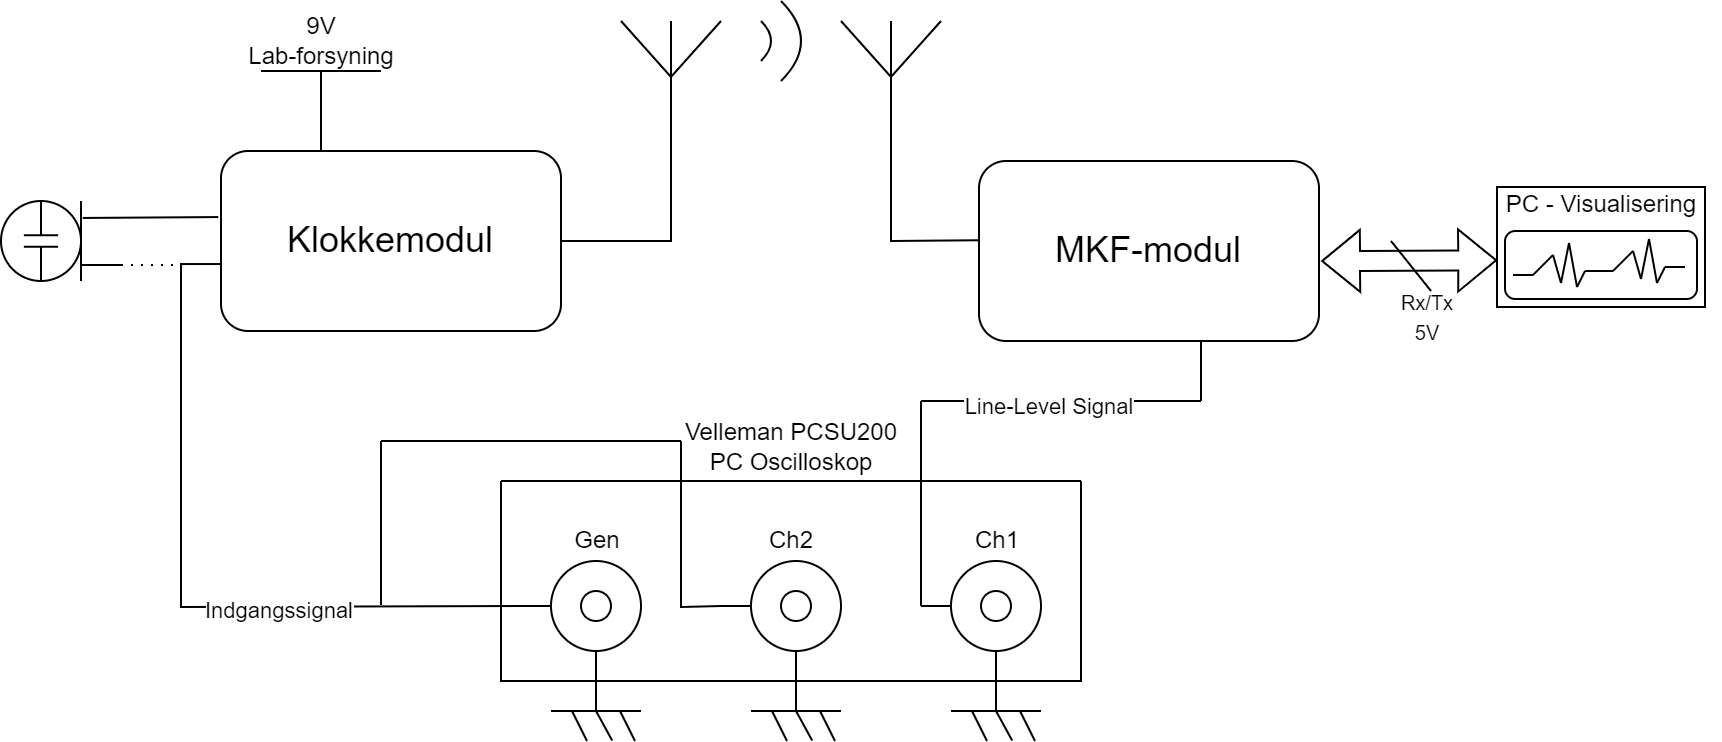

The diagram above was exported from draw.io. Its source (the exported page's mxGraphModel, read from the mxfile embedded in the PNG):
<mxGraphModel dx="1050" dy="522" grid="1" gridSize="5" guides="1" tooltips="1" connect="1" arrows="1" fold="1" page="1" pageScale="1" pageWidth="1169" pageHeight="827" math="0" shadow="0">
  <root>
    <mxCell id="0" />
    <mxCell id="1" parent="0" />
    <mxCell id="2" value="" style="endArrow=none;html=1;rounded=0;" edge="1" parent="1">
      <mxGeometry width="50" height="50" relative="1" as="geometry">
        <mxPoint x="840" y="460" as="sourcePoint" />
        <mxPoint x="840" y="340" as="targetPoint" />
      </mxGeometry>
    </mxCell>
    <mxCell id="3" value="" style="verticalLabelPosition=bottom;shadow=0;dashed=0;align=center;html=1;verticalAlign=top;shape=mxgraph.electrical.radio.aerial_-_antenna_1;" vertex="1" parent="1">
      <mxGeometry x="550" y="270" width="50" height="70" as="geometry" />
    </mxCell>
    <mxCell id="4" value="" style="verticalLabelPosition=bottom;shadow=0;dashed=0;align=center;html=1;verticalAlign=top;shape=mxgraph.electrical.radio.aerial_-_antenna_1;" vertex="1" parent="1">
      <mxGeometry x="660" y="270" width="50" height="70" as="geometry" />
    </mxCell>
    <mxCell id="5" value="" style="endArrow=none;html=1;rounded=0;curved=1;" edge="1" parent="1">
      <mxGeometry width="50" height="50" relative="1" as="geometry">
        <mxPoint x="630" y="300" as="sourcePoint" />
        <mxPoint x="630" y="260" as="targetPoint" />
        <Array as="points">
          <mxPoint x="650" y="280" />
        </Array>
      </mxGeometry>
    </mxCell>
    <mxCell id="6" value="" style="endArrow=none;html=1;rounded=0;curved=1;" edge="1" parent="1">
      <mxGeometry width="50" height="50" relative="1" as="geometry">
        <mxPoint x="620" y="290" as="sourcePoint" />
        <mxPoint x="620" y="270" as="targetPoint" />
        <Array as="points">
          <mxPoint x="630" y="280" />
        </Array>
      </mxGeometry>
    </mxCell>
    <mxCell id="7" value="&lt;font style=&quot;font-size: 18px;&quot;&gt;Klokkemodul&lt;/font&gt;" style="rounded=1;whiteSpace=wrap;html=1;" vertex="1" parent="1">
      <mxGeometry x="350" y="335" width="170" height="90" as="geometry" />
    </mxCell>
    <mxCell id="8" value="" style="group;flipV=1;" vertex="1" connectable="0" parent="1">
      <mxGeometry x="240" y="360" width="60" height="40" as="geometry" />
    </mxCell>
    <mxCell id="9" value="" style="endArrow=none;html=1;rounded=0;exitX=-0.023;exitY=0.212;exitDx=0;exitDy=0;exitPerimeter=0;entryX=-0.008;entryY=0.367;entryDx=0;entryDy=0;entryPerimeter=0;" edge="1" parent="8" target="7">
      <mxGeometry width="50" height="50" relative="1" as="geometry">
        <mxPoint x="40.920000000000016" y="8.480000000000018" as="sourcePoint" />
        <mxPoint x="130" y="10" as="targetPoint" />
      </mxGeometry>
    </mxCell>
    <mxCell id="10" value="" style="verticalLabelPosition=bottom;shadow=0;dashed=0;align=center;html=1;verticalAlign=top;shape=mxgraph.electrical.radio.electret_microphone;rotation=-180;" vertex="1" parent="8">
      <mxGeometry width="40" height="40" as="geometry" />
    </mxCell>
    <mxCell id="11" value="" style="endArrow=none;html=1;rounded=0;" edge="1" parent="8">
      <mxGeometry width="50" height="50" relative="1" as="geometry">
        <mxPoint x="40" y="32" as="sourcePoint" />
        <mxPoint x="60" y="32" as="targetPoint" />
      </mxGeometry>
    </mxCell>
    <mxCell id="12" value="" style="verticalLabelPosition=top;verticalAlign=bottom;shape=mxgraph.electrical.signal_sources.vdd;shadow=0;dashed=0;align=center;strokeWidth=1;fontSize=24;html=1;flipV=1;" vertex="1" parent="1">
      <mxGeometry x="370" y="295" width="60" height="40" as="geometry" />
    </mxCell>
    <mxCell id="13" value="9V&lt;div&gt;Lab-forsyning&lt;/div&gt;" style="text;html=1;align=center;verticalAlign=middle;resizable=0;points=[];autosize=1;strokeColor=none;fillColor=none;" vertex="1" parent="1">
      <mxGeometry x="350" y="260" width="100" height="40" as="geometry" />
    </mxCell>
    <mxCell id="14" value="" style="endArrow=none;html=1;rounded=0;exitX=1;exitY=0.5;exitDx=0;exitDy=0;entryX=0.5;entryY=1;entryDx=0;entryDy=0;entryPerimeter=0;" edge="1" source="7" target="3" parent="1">
      <mxGeometry width="50" height="50" relative="1" as="geometry">
        <mxPoint x="590" y="430" as="sourcePoint" />
        <mxPoint x="640" y="380" as="targetPoint" />
        <Array as="points">
          <mxPoint x="575" y="380" />
        </Array>
      </mxGeometry>
    </mxCell>
    <mxCell id="15" value="" style="swimlane;startSize=0;" vertex="1" parent="1">
      <mxGeometry x="490" y="500" width="290" height="100" as="geometry" />
    </mxCell>
    <mxCell id="16" value="" style="pointerEvents=1;verticalLabelPosition=bottom;shadow=0;dashed=0;align=center;html=1;verticalAlign=top;shape=mxgraph.electrical.miscellaneous.co-ax;flipH=1;" vertex="1" parent="15">
      <mxGeometry x="10" y="40" width="60" height="90" as="geometry" />
    </mxCell>
    <mxCell id="17" value="" style="pointerEvents=1;verticalLabelPosition=bottom;shadow=0;dashed=0;align=center;html=1;verticalAlign=top;shape=mxgraph.electrical.miscellaneous.co-ax;flipH=1;" vertex="1" parent="15">
      <mxGeometry x="110" y="40" width="60" height="90" as="geometry" />
    </mxCell>
    <mxCell id="18" value="" style="pointerEvents=1;verticalLabelPosition=bottom;shadow=0;dashed=0;align=center;html=1;verticalAlign=top;shape=mxgraph.electrical.miscellaneous.co-ax;flipH=1;" vertex="1" parent="15">
      <mxGeometry x="210" y="40" width="60" height="90" as="geometry" />
    </mxCell>
    <mxCell id="19" value="Gen" style="text;html=1;align=center;verticalAlign=middle;resizable=0;points=[];autosize=1;strokeColor=none;fillColor=none;" vertex="1" parent="15">
      <mxGeometry x="25" y="15" width="45" height="30" as="geometry" />
    </mxCell>
    <mxCell id="20" value="Ch2" style="text;html=1;align=center;verticalAlign=middle;resizable=0;points=[];autosize=1;strokeColor=none;fillColor=none;" vertex="1" parent="15">
      <mxGeometry x="122.5" y="15" width="45" height="30" as="geometry" />
    </mxCell>
    <mxCell id="21" value="Ch1" style="text;html=1;align=center;verticalAlign=middle;resizable=0;points=[];autosize=1;strokeColor=none;fillColor=none;" vertex="1" parent="15">
      <mxGeometry x="225" y="15" width="45" height="30" as="geometry" />
    </mxCell>
    <mxCell id="22" value="" style="endArrow=none;html=1;rounded=0;" edge="1" parent="1">
      <mxGeometry width="50" height="50" relative="1" as="geometry">
        <mxPoint x="330" y="391.52" as="sourcePoint" />
        <mxPoint x="350" y="391.52" as="targetPoint" />
      </mxGeometry>
    </mxCell>
    <mxCell id="23" value="" style="endArrow=none;html=1;rounded=0;dashed=1;dashPattern=1 4;" edge="1" parent="1">
      <mxGeometry width="50" height="50" relative="1" as="geometry">
        <mxPoint x="300" y="392" as="sourcePoint" />
        <mxPoint x="330" y="392" as="targetPoint" />
      </mxGeometry>
    </mxCell>
    <mxCell id="24" value="" style="endArrow=none;html=1;rounded=0;exitX=1;exitY=0.25;exitDx=0;exitDy=0;exitPerimeter=0;" edge="1" source="16" parent="1">
      <mxGeometry width="50" height="50" relative="1" as="geometry">
        <mxPoint x="500" y="612.5" as="sourcePoint" />
        <mxPoint x="330" y="391" as="targetPoint" />
        <Array as="points">
          <mxPoint x="330" y="563" />
        </Array>
      </mxGeometry>
    </mxCell>
    <mxCell id="25" value="Indgangssignal" style="edgeLabel;html=1;align=center;verticalAlign=middle;resizable=0;points=[];" vertex="1" connectable="0" parent="24">
      <mxGeometry x="-0.2846" y="2" relative="1" as="geometry">
        <mxPoint as="offset" />
      </mxGeometry>
    </mxCell>
    <mxCell id="26" value="" style="endArrow=none;html=1;rounded=0;" edge="1" parent="1">
      <mxGeometry width="50" height="50" relative="1" as="geometry">
        <mxPoint x="430" y="562" as="sourcePoint" />
        <mxPoint x="430" y="480" as="targetPoint" />
      </mxGeometry>
    </mxCell>
    <mxCell id="27" value="" style="endArrow=none;html=1;rounded=0;" edge="1" parent="1">
      <mxGeometry width="50" height="50" relative="1" as="geometry">
        <mxPoint x="580" y="480" as="sourcePoint" />
        <mxPoint x="430" y="480" as="targetPoint" />
        <Array as="points">
          <mxPoint x="520" y="480" />
        </Array>
      </mxGeometry>
    </mxCell>
    <mxCell id="28" value="&lt;font style=&quot;font-size: 18px;&quot;&gt;MKF-modul&lt;/font&gt;" style="rounded=1;whiteSpace=wrap;html=1;" vertex="1" parent="1">
      <mxGeometry x="729" y="340" width="170" height="90" as="geometry" />
    </mxCell>
    <mxCell id="29" value="" style="endArrow=none;html=1;rounded=0;entryX=0.5;entryY=1;entryDx=0;entryDy=0;entryPerimeter=0;exitX=-0.001;exitY=0.44;exitDx=0;exitDy=0;exitPerimeter=0;" edge="1" source="28" target="4" parent="1">
      <mxGeometry width="50" height="50" relative="1" as="geometry">
        <mxPoint x="690" y="430" as="sourcePoint" />
        <mxPoint x="740" y="380" as="targetPoint" />
        <Array as="points">
          <mxPoint x="685" y="380" />
        </Array>
      </mxGeometry>
    </mxCell>
    <mxCell id="30" value="" style="endArrow=none;html=1;rounded=0;exitX=1;exitY=0.25;exitDx=0;exitDy=0;exitPerimeter=0;" edge="1" source="18" parent="1">
      <mxGeometry width="50" height="50" relative="1" as="geometry">
        <mxPoint x="810" y="450" as="sourcePoint" />
        <mxPoint x="700" y="460" as="targetPoint" />
      </mxGeometry>
    </mxCell>
    <mxCell id="31" value="" style="endArrow=none;html=1;rounded=0;" edge="1" parent="1">
      <mxGeometry width="50" height="50" relative="1" as="geometry">
        <mxPoint x="700" y="460" as="sourcePoint" />
        <mxPoint x="840" y="460" as="targetPoint" />
      </mxGeometry>
    </mxCell>
    <mxCell id="32" value="Line-Level Signal" style="edgeLabel;html=1;align=center;verticalAlign=middle;resizable=0;points=[];" vertex="1" connectable="0" parent="31">
      <mxGeometry x="-0.0929" y="-2" relative="1" as="geometry">
        <mxPoint as="offset" />
      </mxGeometry>
    </mxCell>
    <mxCell id="33" value="" style="group" vertex="1" connectable="0" parent="1">
      <mxGeometry x="980" y="347" width="120" height="66" as="geometry" />
    </mxCell>
    <mxCell id="34" value="" style="rounded=0;whiteSpace=wrap;html=1;" vertex="1" parent="33">
      <mxGeometry x="8" y="6" width="104" height="60" as="geometry" />
    </mxCell>
    <mxCell id="35" value="" style="rounded=1;whiteSpace=wrap;html=1;" vertex="1" parent="33">
      <mxGeometry x="12" y="28" width="96" height="34" as="geometry" />
    </mxCell>
    <mxCell id="36" value="" style="endArrow=none;html=1;rounded=0;" edge="1" parent="33">
      <mxGeometry width="50" height="50" relative="1" as="geometry">
        <mxPoint x="16" y="50" as="sourcePoint" />
        <mxPoint x="26" y="50" as="targetPoint" />
      </mxGeometry>
    </mxCell>
    <mxCell id="37" value="" style="endArrow=none;html=1;rounded=0;" edge="1" parent="33">
      <mxGeometry width="50" height="50" relative="1" as="geometry">
        <mxPoint x="26" y="50" as="sourcePoint" />
        <mxPoint x="36" y="40" as="targetPoint" />
      </mxGeometry>
    </mxCell>
    <mxCell id="38" value="" style="endArrow=none;html=1;rounded=0;" edge="1" parent="33">
      <mxGeometry width="50" height="50" relative="1" as="geometry">
        <mxPoint x="40" y="54" as="sourcePoint" />
        <mxPoint x="36" y="40" as="targetPoint" />
      </mxGeometry>
    </mxCell>
    <mxCell id="39" value="" style="endArrow=none;html=1;rounded=0;" edge="1" parent="33">
      <mxGeometry width="50" height="50" relative="1" as="geometry">
        <mxPoint x="40" y="54" as="sourcePoint" />
        <mxPoint x="44" y="34" as="targetPoint" />
      </mxGeometry>
    </mxCell>
    <mxCell id="40" value="" style="endArrow=none;html=1;rounded=0;" edge="1" parent="33">
      <mxGeometry width="50" height="50" relative="1" as="geometry">
        <mxPoint x="48" y="56" as="sourcePoint" />
        <mxPoint x="44" y="34" as="targetPoint" />
      </mxGeometry>
    </mxCell>
    <mxCell id="41" value="" style="endArrow=none;html=1;rounded=0;" edge="1" parent="33">
      <mxGeometry width="50" height="50" relative="1" as="geometry">
        <mxPoint x="48" y="56" as="sourcePoint" />
        <mxPoint x="52" y="48" as="targetPoint" />
      </mxGeometry>
    </mxCell>
    <mxCell id="42" value="" style="endArrow=none;html=1;rounded=0;" edge="1" parent="33">
      <mxGeometry width="50" height="50" relative="1" as="geometry">
        <mxPoint x="62" y="48" as="sourcePoint" />
        <mxPoint x="52" y="48" as="targetPoint" />
      </mxGeometry>
    </mxCell>
    <mxCell id="43" value="" style="group" vertex="1" connectable="0" parent="33">
      <mxGeometry x="56" y="32" width="46" height="22" as="geometry" />
    </mxCell>
    <mxCell id="44" value="" style="endArrow=none;html=1;rounded=0;" edge="1" parent="43">
      <mxGeometry width="50" height="50" relative="1" as="geometry">
        <mxPoint y="16" as="sourcePoint" />
        <mxPoint x="10" y="16" as="targetPoint" />
      </mxGeometry>
    </mxCell>
    <mxCell id="45" value="" style="endArrow=none;html=1;rounded=0;" edge="1" parent="43">
      <mxGeometry width="50" height="50" relative="1" as="geometry">
        <mxPoint x="10" y="16" as="sourcePoint" />
        <mxPoint x="20" y="6" as="targetPoint" />
      </mxGeometry>
    </mxCell>
    <mxCell id="46" value="" style="endArrow=none;html=1;rounded=0;" edge="1" parent="43">
      <mxGeometry width="50" height="50" relative="1" as="geometry">
        <mxPoint x="24" y="20" as="sourcePoint" />
        <mxPoint x="20" y="6" as="targetPoint" />
      </mxGeometry>
    </mxCell>
    <mxCell id="47" value="" style="endArrow=none;html=1;rounded=0;" edge="1" parent="43">
      <mxGeometry width="50" height="50" relative="1" as="geometry">
        <mxPoint x="24" y="20" as="sourcePoint" />
        <mxPoint x="28" as="targetPoint" />
      </mxGeometry>
    </mxCell>
    <mxCell id="48" value="" style="endArrow=none;html=1;rounded=0;" edge="1" parent="43">
      <mxGeometry width="50" height="50" relative="1" as="geometry">
        <mxPoint x="32" y="22" as="sourcePoint" />
        <mxPoint x="28" as="targetPoint" />
      </mxGeometry>
    </mxCell>
    <mxCell id="49" value="" style="endArrow=none;html=1;rounded=0;" edge="1" parent="43">
      <mxGeometry width="50" height="50" relative="1" as="geometry">
        <mxPoint x="32" y="22" as="sourcePoint" />
        <mxPoint x="36" y="14" as="targetPoint" />
      </mxGeometry>
    </mxCell>
    <mxCell id="50" value="" style="endArrow=none;html=1;rounded=0;" edge="1" parent="43">
      <mxGeometry width="50" height="50" relative="1" as="geometry">
        <mxPoint x="46" y="14" as="sourcePoint" />
        <mxPoint x="36" y="14" as="targetPoint" />
      </mxGeometry>
    </mxCell>
    <mxCell id="51" value="PC - Visualisering" style="text;html=1;align=center;verticalAlign=middle;resizable=0;points=[];autosize=1;strokeColor=none;fillColor=none;" vertex="1" parent="33">
      <mxGeometry width="120" height="30" as="geometry" />
    </mxCell>
    <mxCell id="52" value="" style="shape=flexArrow;endArrow=classic;startArrow=classic;html=1;rounded=0;exitX=1.006;exitY=0.556;exitDx=0;exitDy=0;exitPerimeter=0;entryX=0.001;entryY=0.61;entryDx=0;entryDy=0;entryPerimeter=0;" edge="1" source="28" target="34" parent="1">
      <mxGeometry width="100" height="100" relative="1" as="geometry">
        <mxPoint x="830" y="450" as="sourcePoint" />
        <mxPoint x="985" y="390" as="targetPoint" />
      </mxGeometry>
    </mxCell>
    <mxCell id="53" value="" style="endArrow=none;html=1;rounded=0;" edge="1" parent="1">
      <mxGeometry width="50" height="50" relative="1" as="geometry">
        <mxPoint x="955" y="405" as="sourcePoint" />
        <mxPoint x="935" y="380" as="targetPoint" />
      </mxGeometry>
    </mxCell>
    <mxCell id="54" value="&lt;font style=&quot;font-size: 10px;&quot;&gt;Rx/Tx&lt;/font&gt;&lt;div&gt;&lt;font style=&quot;font-size: 10px;&quot;&gt;5V&lt;/font&gt;&lt;/div&gt;" style="text;html=1;align=center;verticalAlign=middle;resizable=0;points=[];autosize=1;strokeColor=none;fillColor=none;" vertex="1" parent="1">
      <mxGeometry x="930" y="395" width="45" height="45" as="geometry" />
    </mxCell>
    <mxCell id="55" value="" style="endArrow=none;html=1;rounded=0;entryX=1;entryY=0.25;entryDx=0;entryDy=0;entryPerimeter=0;" edge="1" target="17" parent="1">
      <mxGeometry width="50" height="50" relative="1" as="geometry">
        <mxPoint x="580" y="480" as="sourcePoint" />
        <mxPoint x="625" y="505" as="targetPoint" />
        <Array as="points">
          <mxPoint x="580" y="563" />
        </Array>
      </mxGeometry>
    </mxCell>
    <mxCell id="56" value="Velleman PCSU200&lt;div&gt;PC Oscilloskop&lt;/div&gt;" style="text;html=1;align=center;verticalAlign=middle;resizable=0;points=[];autosize=1;strokeColor=none;fillColor=none;" vertex="1" parent="1">
      <mxGeometry x="572.5" y="460" width="125" height="45" as="geometry" />
    </mxCell>
  </root>
</mxGraphModel>